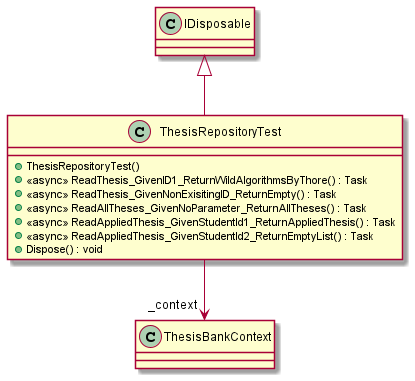

The diagram above was rendered by PlantUML. Its source (embedded in the PNG):
@startuml
class ThesisRepositoryTest {
    + ThesisRepositoryTest()
    + <<async>> ReadThesis_GivenID1_ReturnWildAlgorithmsByThore() : Task
    + <<async>> ReadThesis_GivenNonExisitingID_ReturnEmpty() : Task
    + <<async>> ReadAllTheses_GivenNoParameter_ReturnAllTheses() : Task
    + <<async>> ReadAppliedThesis_GivenStudentId1_ReturnAppliedThesis() : Task
    + <<async>> ReadAppliedThesis_GivenStudentId2_ReturnEmptyList() : Task
    + Dispose() : void
}
IDisposable <|-- ThesisRepositoryTest
ThesisRepositoryTest --> "_context" ThesisBankContext
@enduml